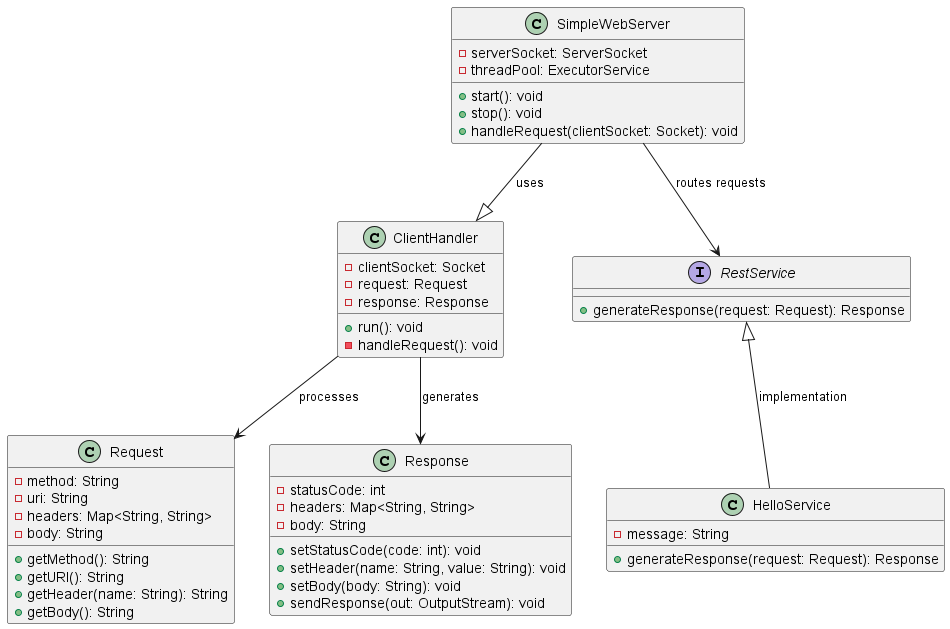

The diagram above was rendered by PlantUML. Its source (embedded in the PNG):
@startuml

!define RECTANGLE class

RECTANGLE SimpleWebServer {
  - serverSocket: ServerSocket
  - threadPool: ExecutorService
  + start(): void
  + stop(): void
  + handleRequest(clientSocket: Socket): void
}

RECTANGLE ClientHandler {
  - clientSocket: Socket
  - request: Request
  - response: Response
  + run(): void
  - handleRequest(): void
}

RECTANGLE Request {
  - method: String
  - uri: String
  - headers: Map<String, String>
  - body: String
  + getMethod(): String
  + getURI(): String
  + getHeader(name: String): String
  + getBody(): String
}

RECTANGLE Response {
  - statusCode: int
  - headers: Map<String, String>
  - body: String
  + setStatusCode(code: int): void
  + setHeader(name: String, value: String): void
  + setBody(body: String): void
  + sendResponse(out: OutputStream): void
}

interface RestService {
  + generateResponse(request: Request): Response
}

RECTANGLE HelloService {
  - message: String
  + generateResponse(request: Request): Response
}

SimpleWebServer --|> ClientHandler : uses
ClientHandler --> Request : processes
ClientHandler --> Response : generates
SimpleWebServer --> RestService : routes requests
RestService <|-- HelloService : implementation

@enduml